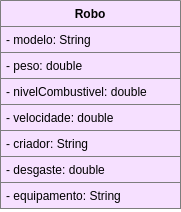

The diagram above was exported from draw.io. Its source (the exported page's mxGraphModel, read from the mxfile embedded in the PNG):
<mxGraphModel dx="868" dy="413" grid="1" gridSize="10" guides="1" tooltips="1" connect="1" arrows="1" fold="1" page="1" pageScale="1" pageWidth="850" pageHeight="1100" math="0" shadow="0">
  <root>
    <mxCell id="0" />
    <mxCell id="1" parent="0" />
    <mxCell id="vKcwKqHMz3G5WGoYA5xN-10" value="Robo" style="swimlane;fontStyle=1;childLayout=stackLayout;horizontal=1;startSize=26;horizontalStack=0;resizeParent=1;resizeParentMax=0;resizeLast=0;collapsible=1;marginBottom=0;fillColor=#F6E0FF;strokeColor=#7D7D7D;" parent="1" vertex="1">
      <mxGeometry x="220" y="80" width="180" height="208" as="geometry">
        <mxRectangle x="540" y="170" width="60" height="26" as="alternateBounds" />
      </mxGeometry>
    </mxCell>
    <mxCell id="vKcwKqHMz3G5WGoYA5xN-11" value="- modelo: String" style="text;align=left;verticalAlign=top;spacingLeft=4;spacingRight=4;overflow=hidden;rotatable=0;points=[[0,0.5],[1,0.5]];portConstraint=eastwest;fillColor=#F6E0FF;strokeColor=#7D7D7D;" parent="vKcwKqHMz3G5WGoYA5xN-10" vertex="1">
      <mxGeometry y="26" width="180" height="26" as="geometry" />
    </mxCell>
    <mxCell id="vKcwKqHMz3G5WGoYA5xN-12" value="- peso: double" style="text;align=left;verticalAlign=top;spacingLeft=4;spacingRight=4;overflow=hidden;rotatable=0;points=[[0,0.5],[1,0.5]];portConstraint=eastwest;fillColor=#F6E0FF;strokeColor=#7D7D7D;" parent="vKcwKqHMz3G5WGoYA5xN-10" vertex="1">
      <mxGeometry y="52" width="180" height="26" as="geometry" />
    </mxCell>
    <mxCell id="vKcwKqHMz3G5WGoYA5xN-14" value="- nivelCombustivel: double" style="text;align=left;verticalAlign=top;spacingLeft=4;spacingRight=4;overflow=hidden;rotatable=0;points=[[0,0.5],[1,0.5]];portConstraint=eastwest;fillColor=#F6E0FF;strokeColor=#7D7D7D;" parent="vKcwKqHMz3G5WGoYA5xN-10" vertex="1">
      <mxGeometry y="78" width="180" height="26" as="geometry" />
    </mxCell>
    <mxCell id="vKcwKqHMz3G5WGoYA5xN-15" value="- velocidade: double" style="text;align=left;verticalAlign=top;spacingLeft=4;spacingRight=4;overflow=hidden;rotatable=0;points=[[0,0.5],[1,0.5]];portConstraint=eastwest;fillColor=#F6E0FF;strokeColor=#7D7D7D;" parent="vKcwKqHMz3G5WGoYA5xN-10" vertex="1">
      <mxGeometry y="104" width="180" height="26" as="geometry" />
    </mxCell>
    <mxCell id="vKcwKqHMz3G5WGoYA5xN-16" value="- criador: String" style="text;align=left;verticalAlign=top;spacingLeft=4;spacingRight=4;overflow=hidden;rotatable=0;points=[[0,0.5],[1,0.5]];portConstraint=eastwest;fillColor=#F6E0FF;strokeColor=#7D7D7D;" parent="vKcwKqHMz3G5WGoYA5xN-10" vertex="1">
      <mxGeometry y="130" width="180" height="26" as="geometry" />
    </mxCell>
    <mxCell id="vKcwKqHMz3G5WGoYA5xN-17" value="- desgaste: double" style="text;align=left;verticalAlign=top;spacingLeft=4;spacingRight=4;overflow=hidden;rotatable=0;points=[[0,0.5],[1,0.5]];portConstraint=eastwest;fillColor=#F6E0FF;strokeColor=#7D7D7D;whiteSpace=wrap;" parent="vKcwKqHMz3G5WGoYA5xN-10" vertex="1">
      <mxGeometry y="156" width="180" height="26" as="geometry" />
    </mxCell>
    <mxCell id="HuSeAnXUBgTgQbmOGT9h-1" value="- equipamento: String" style="text;align=left;verticalAlign=top;spacingLeft=4;spacingRight=4;overflow=hidden;rotatable=0;points=[[0,0.5],[1,0.5]];portConstraint=eastwest;fillColor=#F6E0FF;strokeColor=#7D7D7D;whiteSpace=wrap;" vertex="1" parent="vKcwKqHMz3G5WGoYA5xN-10">
      <mxGeometry y="182" width="180" height="26" as="geometry" />
    </mxCell>
  </root>
</mxGraphModel>